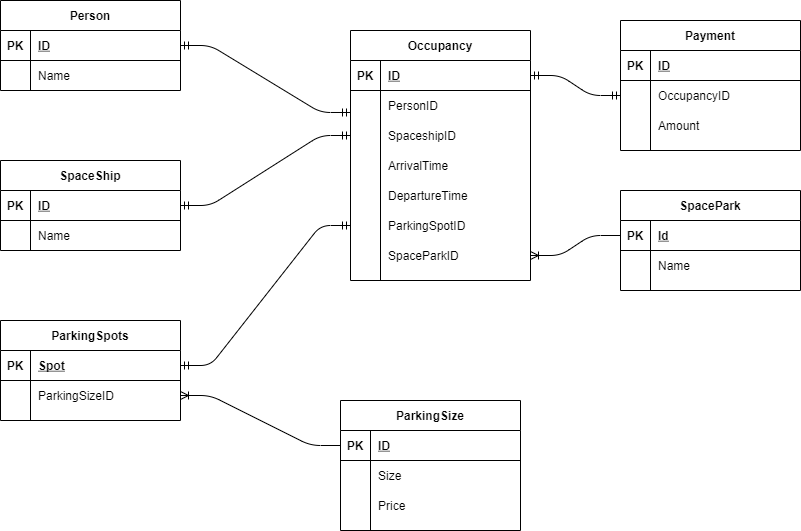

The diagram above was exported from draw.io. Its source (the exported page's mxGraphModel, read from the mxfile embedded in the PNG):
<mxGraphModel dx="656" dy="739" grid="1" gridSize="10" guides="1" tooltips="1" connect="1" arrows="1" fold="1" page="1" pageScale="1" pageWidth="850" pageHeight="1100" math="0" shadow="0">
  <root>
    <mxCell id="0" />
    <mxCell id="1" parent="0" />
    <mxCell id="ekPqH1izx2pCV3pNT1Vn-1" value="SpaceShip" style="shape=table;startSize=30;container=1;collapsible=1;childLayout=tableLayout;fixedRows=1;rowLines=0;fontStyle=1;align=center;resizeLast=1;" parent="1" vertex="1">
      <mxGeometry x="10" y="190" width="180" height="90" as="geometry" />
    </mxCell>
    <mxCell id="ekPqH1izx2pCV3pNT1Vn-2" value="" style="shape=partialRectangle;collapsible=0;dropTarget=0;pointerEvents=0;fillColor=none;top=0;left=0;bottom=1;right=0;points=[[0,0.5],[1,0.5]];portConstraint=eastwest;" parent="ekPqH1izx2pCV3pNT1Vn-1" vertex="1">
      <mxGeometry y="30" width="180" height="30" as="geometry" />
    </mxCell>
    <mxCell id="ekPqH1izx2pCV3pNT1Vn-3" value="PK" style="shape=partialRectangle;connectable=0;fillColor=none;top=0;left=0;bottom=0;right=0;fontStyle=1;overflow=hidden;" parent="ekPqH1izx2pCV3pNT1Vn-2" vertex="1">
      <mxGeometry width="30" height="30" as="geometry" />
    </mxCell>
    <mxCell id="ekPqH1izx2pCV3pNT1Vn-4" value="ID" style="shape=partialRectangle;connectable=0;fillColor=none;top=0;left=0;bottom=0;right=0;align=left;spacingLeft=6;fontStyle=5;overflow=hidden;" parent="ekPqH1izx2pCV3pNT1Vn-2" vertex="1">
      <mxGeometry x="30" width="150" height="30" as="geometry" />
    </mxCell>
    <mxCell id="ekPqH1izx2pCV3pNT1Vn-5" value="" style="shape=partialRectangle;collapsible=0;dropTarget=0;pointerEvents=0;fillColor=none;top=0;left=0;bottom=0;right=0;points=[[0,0.5],[1,0.5]];portConstraint=eastwest;" parent="ekPqH1izx2pCV3pNT1Vn-1" vertex="1">
      <mxGeometry y="60" width="180" height="30" as="geometry" />
    </mxCell>
    <mxCell id="ekPqH1izx2pCV3pNT1Vn-6" value="" style="shape=partialRectangle;connectable=0;fillColor=none;top=0;left=0;bottom=0;right=0;editable=1;overflow=hidden;" parent="ekPqH1izx2pCV3pNT1Vn-5" vertex="1">
      <mxGeometry width="30" height="30" as="geometry" />
    </mxCell>
    <mxCell id="ekPqH1izx2pCV3pNT1Vn-7" value="Name" style="shape=partialRectangle;connectable=0;fillColor=none;top=0;left=0;bottom=0;right=0;align=left;spacingLeft=6;overflow=hidden;" parent="ekPqH1izx2pCV3pNT1Vn-5" vertex="1">
      <mxGeometry x="30" width="150" height="30" as="geometry" />
    </mxCell>
    <mxCell id="ekPqH1izx2pCV3pNT1Vn-14" value="Person" style="shape=table;startSize=30;container=1;collapsible=1;childLayout=tableLayout;fixedRows=1;rowLines=0;fontStyle=1;align=center;resizeLast=1;fillColor=none;" parent="1" vertex="1">
      <mxGeometry x="10" y="30" width="180" height="90" as="geometry" />
    </mxCell>
    <mxCell id="ekPqH1izx2pCV3pNT1Vn-15" value="" style="shape=partialRectangle;collapsible=0;dropTarget=0;pointerEvents=0;fillColor=none;top=0;left=0;bottom=1;right=0;points=[[0,0.5],[1,0.5]];portConstraint=eastwest;" parent="ekPqH1izx2pCV3pNT1Vn-14" vertex="1">
      <mxGeometry y="30" width="180" height="30" as="geometry" />
    </mxCell>
    <mxCell id="ekPqH1izx2pCV3pNT1Vn-16" value="PK" style="shape=partialRectangle;connectable=0;fillColor=none;top=0;left=0;bottom=0;right=0;fontStyle=1;overflow=hidden;" parent="ekPqH1izx2pCV3pNT1Vn-15" vertex="1">
      <mxGeometry width="30" height="30" as="geometry" />
    </mxCell>
    <mxCell id="ekPqH1izx2pCV3pNT1Vn-17" value="ID" style="shape=partialRectangle;connectable=0;fillColor=none;top=0;left=0;bottom=0;right=0;align=left;spacingLeft=6;fontStyle=5;overflow=hidden;" parent="ekPqH1izx2pCV3pNT1Vn-15" vertex="1">
      <mxGeometry x="30" width="150" height="30" as="geometry" />
    </mxCell>
    <mxCell id="ekPqH1izx2pCV3pNT1Vn-18" value="" style="shape=partialRectangle;collapsible=0;dropTarget=0;pointerEvents=0;fillColor=none;top=0;left=0;bottom=0;right=0;points=[[0,0.5],[1,0.5]];portConstraint=eastwest;" parent="ekPqH1izx2pCV3pNT1Vn-14" vertex="1">
      <mxGeometry y="60" width="180" height="30" as="geometry" />
    </mxCell>
    <mxCell id="ekPqH1izx2pCV3pNT1Vn-19" value="" style="shape=partialRectangle;connectable=0;fillColor=none;top=0;left=0;bottom=0;right=0;editable=1;overflow=hidden;" parent="ekPqH1izx2pCV3pNT1Vn-18" vertex="1">
      <mxGeometry width="30" height="30" as="geometry" />
    </mxCell>
    <mxCell id="ekPqH1izx2pCV3pNT1Vn-20" value="Name" style="shape=partialRectangle;connectable=0;fillColor=none;top=0;left=0;bottom=0;right=0;align=left;spacingLeft=6;overflow=hidden;" parent="ekPqH1izx2pCV3pNT1Vn-18" vertex="1">
      <mxGeometry x="30" width="150" height="30" as="geometry" />
    </mxCell>
    <mxCell id="ekPqH1izx2pCV3pNT1Vn-46" value="Occupancy" style="shape=table;startSize=30;container=1;collapsible=1;childLayout=tableLayout;fixedRows=1;rowLines=0;fontStyle=1;align=center;resizeLast=1;fillColor=none;" parent="1" vertex="1">
      <mxGeometry x="360" y="60" width="180" height="250" as="geometry" />
    </mxCell>
    <mxCell id="ekPqH1izx2pCV3pNT1Vn-47" value="" style="shape=partialRectangle;collapsible=0;dropTarget=0;pointerEvents=0;fillColor=none;top=0;left=0;bottom=1;right=0;points=[[0,0.5],[1,0.5]];portConstraint=eastwest;" parent="ekPqH1izx2pCV3pNT1Vn-46" vertex="1">
      <mxGeometry y="30" width="180" height="30" as="geometry" />
    </mxCell>
    <mxCell id="ekPqH1izx2pCV3pNT1Vn-48" value="PK" style="shape=partialRectangle;connectable=0;fillColor=none;top=0;left=0;bottom=0;right=0;fontStyle=1;overflow=hidden;" parent="ekPqH1izx2pCV3pNT1Vn-47" vertex="1">
      <mxGeometry width="30" height="30" as="geometry" />
    </mxCell>
    <mxCell id="ekPqH1izx2pCV3pNT1Vn-49" value="ID" style="shape=partialRectangle;connectable=0;fillColor=none;top=0;left=0;bottom=0;right=0;align=left;spacingLeft=6;fontStyle=5;overflow=hidden;" parent="ekPqH1izx2pCV3pNT1Vn-47" vertex="1">
      <mxGeometry x="30" width="150" height="30" as="geometry" />
    </mxCell>
    <mxCell id="ekPqH1izx2pCV3pNT1Vn-50" value="" style="shape=partialRectangle;collapsible=0;dropTarget=0;pointerEvents=0;fillColor=none;top=0;left=0;bottom=0;right=0;points=[[0,0.5],[1,0.5]];portConstraint=eastwest;" parent="ekPqH1izx2pCV3pNT1Vn-46" vertex="1">
      <mxGeometry y="60" width="180" height="30" as="geometry" />
    </mxCell>
    <mxCell id="ekPqH1izx2pCV3pNT1Vn-51" value="" style="shape=partialRectangle;connectable=0;fillColor=none;top=0;left=0;bottom=0;right=0;editable=1;overflow=hidden;" parent="ekPqH1izx2pCV3pNT1Vn-50" vertex="1">
      <mxGeometry width="30" height="30" as="geometry" />
    </mxCell>
    <mxCell id="ekPqH1izx2pCV3pNT1Vn-52" value="PersonID" style="shape=partialRectangle;connectable=0;fillColor=none;top=0;left=0;bottom=0;right=0;align=left;spacingLeft=6;overflow=hidden;" parent="ekPqH1izx2pCV3pNT1Vn-50" vertex="1">
      <mxGeometry x="30" width="150" height="30" as="geometry" />
    </mxCell>
    <mxCell id="ekPqH1izx2pCV3pNT1Vn-53" value="" style="shape=partialRectangle;collapsible=0;dropTarget=0;pointerEvents=0;fillColor=none;top=0;left=0;bottom=0;right=0;points=[[0,0.5],[1,0.5]];portConstraint=eastwest;" parent="ekPqH1izx2pCV3pNT1Vn-46" vertex="1">
      <mxGeometry y="90" width="180" height="30" as="geometry" />
    </mxCell>
    <mxCell id="ekPqH1izx2pCV3pNT1Vn-54" value="" style="shape=partialRectangle;connectable=0;fillColor=none;top=0;left=0;bottom=0;right=0;editable=1;overflow=hidden;" parent="ekPqH1izx2pCV3pNT1Vn-53" vertex="1">
      <mxGeometry width="30" height="30" as="geometry" />
    </mxCell>
    <mxCell id="ekPqH1izx2pCV3pNT1Vn-55" value="SpaceshipID" style="shape=partialRectangle;connectable=0;fillColor=none;top=0;left=0;bottom=0;right=0;align=left;spacingLeft=6;overflow=hidden;" parent="ekPqH1izx2pCV3pNT1Vn-53" vertex="1">
      <mxGeometry x="30" width="150" height="30" as="geometry" />
    </mxCell>
    <mxCell id="ekPqH1izx2pCV3pNT1Vn-56" value="" style="shape=partialRectangle;collapsible=0;dropTarget=0;pointerEvents=0;fillColor=none;top=0;left=0;bottom=0;right=0;points=[[0,0.5],[1,0.5]];portConstraint=eastwest;" parent="ekPqH1izx2pCV3pNT1Vn-46" vertex="1">
      <mxGeometry y="120" width="180" height="30" as="geometry" />
    </mxCell>
    <mxCell id="ekPqH1izx2pCV3pNT1Vn-57" value="" style="shape=partialRectangle;connectable=0;fillColor=none;top=0;left=0;bottom=0;right=0;editable=1;overflow=hidden;" parent="ekPqH1izx2pCV3pNT1Vn-56" vertex="1">
      <mxGeometry width="30" height="30" as="geometry" />
    </mxCell>
    <mxCell id="ekPqH1izx2pCV3pNT1Vn-58" value="ArrivalTime" style="shape=partialRectangle;connectable=0;fillColor=none;top=0;left=0;bottom=0;right=0;align=left;spacingLeft=6;overflow=hidden;" parent="ekPqH1izx2pCV3pNT1Vn-56" vertex="1">
      <mxGeometry x="30" width="150" height="30" as="geometry" />
    </mxCell>
    <mxCell id="ekPqH1izx2pCV3pNT1Vn-59" value="" style="shape=partialRectangle;collapsible=0;dropTarget=0;pointerEvents=0;fillColor=none;top=0;left=0;bottom=0;right=0;points=[[0,0.5],[1,0.5]];portConstraint=eastwest;" parent="ekPqH1izx2pCV3pNT1Vn-46" vertex="1">
      <mxGeometry y="150" width="180" height="30" as="geometry" />
    </mxCell>
    <mxCell id="ekPqH1izx2pCV3pNT1Vn-60" value="" style="shape=partialRectangle;connectable=0;fillColor=none;top=0;left=0;bottom=0;right=0;editable=1;overflow=hidden;" parent="ekPqH1izx2pCV3pNT1Vn-59" vertex="1">
      <mxGeometry width="30" height="30" as="geometry" />
    </mxCell>
    <mxCell id="ekPqH1izx2pCV3pNT1Vn-61" value="DepartureTime" style="shape=partialRectangle;connectable=0;fillColor=none;top=0;left=0;bottom=0;right=0;align=left;spacingLeft=6;overflow=hidden;" parent="ekPqH1izx2pCV3pNT1Vn-59" vertex="1">
      <mxGeometry x="30" width="150" height="30" as="geometry" />
    </mxCell>
    <mxCell id="Pn-b_WzzFkgYa6reLs7S-30" value="" style="shape=partialRectangle;collapsible=0;dropTarget=0;pointerEvents=0;fillColor=none;top=0;left=0;bottom=0;right=0;points=[[0,0.5],[1,0.5]];portConstraint=eastwest;" parent="ekPqH1izx2pCV3pNT1Vn-46" vertex="1">
      <mxGeometry y="180" width="180" height="30" as="geometry" />
    </mxCell>
    <mxCell id="Pn-b_WzzFkgYa6reLs7S-31" value="" style="shape=partialRectangle;connectable=0;fillColor=none;top=0;left=0;bottom=0;right=0;editable=1;overflow=hidden;" parent="Pn-b_WzzFkgYa6reLs7S-30" vertex="1">
      <mxGeometry width="30" height="30" as="geometry" />
    </mxCell>
    <mxCell id="Pn-b_WzzFkgYa6reLs7S-32" value="ParkingSpotID" style="shape=partialRectangle;connectable=0;fillColor=none;top=0;left=0;bottom=0;right=0;align=left;spacingLeft=6;overflow=hidden;" parent="Pn-b_WzzFkgYa6reLs7S-30" vertex="1">
      <mxGeometry x="30" width="150" height="30" as="geometry" />
    </mxCell>
    <mxCell id="yGc6-Lnp5_5wExRkiiCx-21" value="" style="shape=partialRectangle;collapsible=0;dropTarget=0;pointerEvents=0;fillColor=none;top=0;left=0;bottom=0;right=0;points=[[0,0.5],[1,0.5]];portConstraint=eastwest;" vertex="1" parent="ekPqH1izx2pCV3pNT1Vn-46">
      <mxGeometry y="210" width="180" height="30" as="geometry" />
    </mxCell>
    <mxCell id="yGc6-Lnp5_5wExRkiiCx-22" value="" style="shape=partialRectangle;connectable=0;fillColor=none;top=0;left=0;bottom=0;right=0;editable=1;overflow=hidden;" vertex="1" parent="yGc6-Lnp5_5wExRkiiCx-21">
      <mxGeometry width="30" height="30" as="geometry" />
    </mxCell>
    <mxCell id="yGc6-Lnp5_5wExRkiiCx-23" value="SpaceParkID" style="shape=partialRectangle;connectable=0;fillColor=none;top=0;left=0;bottom=0;right=0;align=left;spacingLeft=6;overflow=hidden;" vertex="1" parent="yGc6-Lnp5_5wExRkiiCx-21">
      <mxGeometry x="30" width="150" height="30" as="geometry" />
    </mxCell>
    <mxCell id="Pn-b_WzzFkgYa6reLs7S-1" value="ParkingSpots" style="shape=table;startSize=30;container=1;collapsible=1;childLayout=tableLayout;fixedRows=1;rowLines=0;fontStyle=1;align=center;resizeLast=1;" parent="1" vertex="1">
      <mxGeometry x="10" y="350" width="180" height="100" as="geometry" />
    </mxCell>
    <mxCell id="Pn-b_WzzFkgYa6reLs7S-2" value="" style="shape=partialRectangle;collapsible=0;dropTarget=0;pointerEvents=0;fillColor=none;top=0;left=0;bottom=1;right=0;points=[[0,0.5],[1,0.5]];portConstraint=eastwest;" parent="Pn-b_WzzFkgYa6reLs7S-1" vertex="1">
      <mxGeometry y="30" width="180" height="30" as="geometry" />
    </mxCell>
    <mxCell id="Pn-b_WzzFkgYa6reLs7S-3" value="PK" style="shape=partialRectangle;connectable=0;fillColor=none;top=0;left=0;bottom=0;right=0;fontStyle=1;overflow=hidden;" parent="Pn-b_WzzFkgYa6reLs7S-2" vertex="1">
      <mxGeometry width="30" height="30" as="geometry" />
    </mxCell>
    <mxCell id="Pn-b_WzzFkgYa6reLs7S-4" value="Spot" style="shape=partialRectangle;connectable=0;fillColor=none;top=0;left=0;bottom=0;right=0;align=left;spacingLeft=6;fontStyle=5;overflow=hidden;" parent="Pn-b_WzzFkgYa6reLs7S-2" vertex="1">
      <mxGeometry x="30" width="150" height="30" as="geometry" />
    </mxCell>
    <mxCell id="Pn-b_WzzFkgYa6reLs7S-5" value="" style="shape=partialRectangle;collapsible=0;dropTarget=0;pointerEvents=0;fillColor=none;top=0;left=0;bottom=0;right=0;points=[[0,0.5],[1,0.5]];portConstraint=eastwest;" parent="Pn-b_WzzFkgYa6reLs7S-1" vertex="1">
      <mxGeometry y="60" width="180" height="30" as="geometry" />
    </mxCell>
    <mxCell id="Pn-b_WzzFkgYa6reLs7S-6" value="" style="shape=partialRectangle;connectable=0;fillColor=none;top=0;left=0;bottom=0;right=0;editable=1;overflow=hidden;" parent="Pn-b_WzzFkgYa6reLs7S-5" vertex="1">
      <mxGeometry width="30" height="30" as="geometry" />
    </mxCell>
    <mxCell id="Pn-b_WzzFkgYa6reLs7S-7" value="ParkingSizeID" style="shape=partialRectangle;connectable=0;fillColor=none;top=0;left=0;bottom=0;right=0;align=left;spacingLeft=6;overflow=hidden;" parent="Pn-b_WzzFkgYa6reLs7S-5" vertex="1">
      <mxGeometry x="30" width="150" height="30" as="geometry" />
    </mxCell>
    <mxCell id="Pn-b_WzzFkgYa6reLs7S-14" value="ParkingSize" style="shape=table;startSize=30;container=1;collapsible=1;childLayout=tableLayout;fixedRows=1;rowLines=0;fontStyle=1;align=center;resizeLast=1;" parent="1" vertex="1">
      <mxGeometry x="350" y="430" width="180" height="130" as="geometry" />
    </mxCell>
    <mxCell id="Pn-b_WzzFkgYa6reLs7S-15" value="" style="shape=partialRectangle;collapsible=0;dropTarget=0;pointerEvents=0;fillColor=none;top=0;left=0;bottom=1;right=0;points=[[0,0.5],[1,0.5]];portConstraint=eastwest;" parent="Pn-b_WzzFkgYa6reLs7S-14" vertex="1">
      <mxGeometry y="30" width="180" height="30" as="geometry" />
    </mxCell>
    <mxCell id="Pn-b_WzzFkgYa6reLs7S-16" value="PK" style="shape=partialRectangle;connectable=0;fillColor=none;top=0;left=0;bottom=0;right=0;fontStyle=1;overflow=hidden;" parent="Pn-b_WzzFkgYa6reLs7S-15" vertex="1">
      <mxGeometry width="30" height="30" as="geometry" />
    </mxCell>
    <mxCell id="Pn-b_WzzFkgYa6reLs7S-17" value="ID" style="shape=partialRectangle;connectable=0;fillColor=none;top=0;left=0;bottom=0;right=0;align=left;spacingLeft=6;fontStyle=5;overflow=hidden;" parent="Pn-b_WzzFkgYa6reLs7S-15" vertex="1">
      <mxGeometry x="30" width="150" height="30" as="geometry" />
    </mxCell>
    <mxCell id="Pn-b_WzzFkgYa6reLs7S-18" value="" style="shape=partialRectangle;collapsible=0;dropTarget=0;pointerEvents=0;fillColor=none;top=0;left=0;bottom=0;right=0;points=[[0,0.5],[1,0.5]];portConstraint=eastwest;" parent="Pn-b_WzzFkgYa6reLs7S-14" vertex="1">
      <mxGeometry y="60" width="180" height="30" as="geometry" />
    </mxCell>
    <mxCell id="Pn-b_WzzFkgYa6reLs7S-19" value="" style="shape=partialRectangle;connectable=0;fillColor=none;top=0;left=0;bottom=0;right=0;editable=1;overflow=hidden;" parent="Pn-b_WzzFkgYa6reLs7S-18" vertex="1">
      <mxGeometry width="30" height="30" as="geometry" />
    </mxCell>
    <mxCell id="Pn-b_WzzFkgYa6reLs7S-20" value="Size" style="shape=partialRectangle;connectable=0;fillColor=none;top=0;left=0;bottom=0;right=0;align=left;spacingLeft=6;overflow=hidden;" parent="Pn-b_WzzFkgYa6reLs7S-18" vertex="1">
      <mxGeometry x="30" width="150" height="30" as="geometry" />
    </mxCell>
    <mxCell id="Pn-b_WzzFkgYa6reLs7S-21" value="" style="shape=partialRectangle;collapsible=0;dropTarget=0;pointerEvents=0;fillColor=none;top=0;left=0;bottom=0;right=0;points=[[0,0.5],[1,0.5]];portConstraint=eastwest;" parent="Pn-b_WzzFkgYa6reLs7S-14" vertex="1">
      <mxGeometry y="90" width="180" height="30" as="geometry" />
    </mxCell>
    <mxCell id="Pn-b_WzzFkgYa6reLs7S-22" value="" style="shape=partialRectangle;connectable=0;fillColor=none;top=0;left=0;bottom=0;right=0;editable=1;overflow=hidden;" parent="Pn-b_WzzFkgYa6reLs7S-21" vertex="1">
      <mxGeometry width="30" height="30" as="geometry" />
    </mxCell>
    <mxCell id="Pn-b_WzzFkgYa6reLs7S-23" value="Price" style="shape=partialRectangle;connectable=0;fillColor=none;top=0;left=0;bottom=0;right=0;align=left;spacingLeft=6;overflow=hidden;" parent="Pn-b_WzzFkgYa6reLs7S-21" vertex="1">
      <mxGeometry x="30" width="150" height="30" as="geometry" />
    </mxCell>
    <mxCell id="Pn-b_WzzFkgYa6reLs7S-27" value="" style="edgeStyle=entityRelationEdgeStyle;fontSize=12;html=1;endArrow=ERmandOne;startArrow=ERmandOne;exitX=0;exitY=0.733;exitDx=0;exitDy=0;exitPerimeter=0;entryX=1;entryY=0.5;entryDx=0;entryDy=0;" parent="1" source="ekPqH1izx2pCV3pNT1Vn-50" target="ekPqH1izx2pCV3pNT1Vn-15" edge="1">
      <mxGeometry width="100" height="100" relative="1" as="geometry">
        <mxPoint x="360" y="240" as="sourcePoint" />
        <mxPoint x="260" y="370" as="targetPoint" />
      </mxGeometry>
    </mxCell>
    <mxCell id="Pn-b_WzzFkgYa6reLs7S-28" value="" style="edgeStyle=entityRelationEdgeStyle;fontSize=12;html=1;endArrow=ERmandOne;startArrow=ERmandOne;entryX=0;entryY=0.5;entryDx=0;entryDy=0;exitX=1;exitY=0.5;exitDx=0;exitDy=0;" parent="1" source="ekPqH1izx2pCV3pNT1Vn-2" target="ekPqH1izx2pCV3pNT1Vn-53" edge="1">
      <mxGeometry width="100" height="100" relative="1" as="geometry">
        <mxPoint x="360" y="430" as="sourcePoint" />
        <mxPoint x="460" y="330" as="targetPoint" />
      </mxGeometry>
    </mxCell>
    <mxCell id="Pn-b_WzzFkgYa6reLs7S-29" value="" style="edgeStyle=entityRelationEdgeStyle;fontSize=12;html=1;endArrow=ERmandOne;startArrow=ERmandOne;exitX=1;exitY=0.5;exitDx=0;exitDy=0;entryX=0;entryY=0.5;entryDx=0;entryDy=0;" parent="1" source="Pn-b_WzzFkgYa6reLs7S-2" target="Pn-b_WzzFkgYa6reLs7S-30" edge="1">
      <mxGeometry width="100" height="100" relative="1" as="geometry">
        <mxPoint x="260" y="360" as="sourcePoint" />
        <mxPoint x="360" y="260" as="targetPoint" />
      </mxGeometry>
    </mxCell>
    <mxCell id="Pn-b_WzzFkgYa6reLs7S-33" value="" style="edgeStyle=entityRelationEdgeStyle;fontSize=12;html=1;endArrow=ERoneToMany;exitX=0;exitY=0.5;exitDx=0;exitDy=0;entryX=1;entryY=0.5;entryDx=0;entryDy=0;" parent="1" source="Pn-b_WzzFkgYa6reLs7S-15" target="Pn-b_WzzFkgYa6reLs7S-5" edge="1">
      <mxGeometry width="100" height="100" relative="1" as="geometry">
        <mxPoint x="180" y="600" as="sourcePoint" />
        <mxPoint x="280" y="500" as="targetPoint" />
      </mxGeometry>
    </mxCell>
    <mxCell id="ftfLUw3oz3jZAB3pCDPO-1" value="Payment" style="shape=table;startSize=30;container=1;collapsible=1;childLayout=tableLayout;fixedRows=1;rowLines=0;fontStyle=1;align=center;resizeLast=1;" parent="1" vertex="1">
      <mxGeometry x="630" y="50" width="180" height="130" as="geometry" />
    </mxCell>
    <mxCell id="ftfLUw3oz3jZAB3pCDPO-2" value="" style="shape=partialRectangle;collapsible=0;dropTarget=0;pointerEvents=0;fillColor=none;top=0;left=0;bottom=1;right=0;points=[[0,0.5],[1,0.5]];portConstraint=eastwest;" parent="ftfLUw3oz3jZAB3pCDPO-1" vertex="1">
      <mxGeometry y="30" width="180" height="30" as="geometry" />
    </mxCell>
    <mxCell id="ftfLUw3oz3jZAB3pCDPO-3" value="PK" style="shape=partialRectangle;connectable=0;fillColor=none;top=0;left=0;bottom=0;right=0;fontStyle=1;overflow=hidden;" parent="ftfLUw3oz3jZAB3pCDPO-2" vertex="1">
      <mxGeometry width="30" height="30" as="geometry" />
    </mxCell>
    <mxCell id="ftfLUw3oz3jZAB3pCDPO-4" value="ID" style="shape=partialRectangle;connectable=0;fillColor=none;top=0;left=0;bottom=0;right=0;align=left;spacingLeft=6;fontStyle=5;overflow=hidden;" parent="ftfLUw3oz3jZAB3pCDPO-2" vertex="1">
      <mxGeometry x="30" width="150" height="30" as="geometry" />
    </mxCell>
    <mxCell id="ftfLUw3oz3jZAB3pCDPO-5" value="" style="shape=partialRectangle;collapsible=0;dropTarget=0;pointerEvents=0;fillColor=none;top=0;left=0;bottom=0;right=0;points=[[0,0.5],[1,0.5]];portConstraint=eastwest;" parent="ftfLUw3oz3jZAB3pCDPO-1" vertex="1">
      <mxGeometry y="60" width="180" height="30" as="geometry" />
    </mxCell>
    <mxCell id="ftfLUw3oz3jZAB3pCDPO-6" value="" style="shape=partialRectangle;connectable=0;fillColor=none;top=0;left=0;bottom=0;right=0;editable=1;overflow=hidden;" parent="ftfLUw3oz3jZAB3pCDPO-5" vertex="1">
      <mxGeometry width="30" height="30" as="geometry" />
    </mxCell>
    <mxCell id="ftfLUw3oz3jZAB3pCDPO-7" value="OccupancyID" style="shape=partialRectangle;connectable=0;fillColor=none;top=0;left=0;bottom=0;right=0;align=left;spacingLeft=6;overflow=hidden;" parent="ftfLUw3oz3jZAB3pCDPO-5" vertex="1">
      <mxGeometry x="30" width="150" height="30" as="geometry" />
    </mxCell>
    <mxCell id="ftfLUw3oz3jZAB3pCDPO-8" value="" style="shape=partialRectangle;collapsible=0;dropTarget=0;pointerEvents=0;fillColor=none;top=0;left=0;bottom=0;right=0;points=[[0,0.5],[1,0.5]];portConstraint=eastwest;" parent="ftfLUw3oz3jZAB3pCDPO-1" vertex="1">
      <mxGeometry y="90" width="180" height="30" as="geometry" />
    </mxCell>
    <mxCell id="ftfLUw3oz3jZAB3pCDPO-9" value="" style="shape=partialRectangle;connectable=0;fillColor=none;top=0;left=0;bottom=0;right=0;editable=1;overflow=hidden;" parent="ftfLUw3oz3jZAB3pCDPO-8" vertex="1">
      <mxGeometry width="30" height="30" as="geometry" />
    </mxCell>
    <mxCell id="ftfLUw3oz3jZAB3pCDPO-10" value="Amount" style="shape=partialRectangle;connectable=0;fillColor=none;top=0;left=0;bottom=0;right=0;align=left;spacingLeft=6;overflow=hidden;" parent="ftfLUw3oz3jZAB3pCDPO-8" vertex="1">
      <mxGeometry x="30" width="150" height="30" as="geometry" />
    </mxCell>
    <mxCell id="ftfLUw3oz3jZAB3pCDPO-14" value="" style="edgeStyle=entityRelationEdgeStyle;fontSize=12;html=1;endArrow=ERmandOne;startArrow=ERmandOne;entryX=0;entryY=0.5;entryDx=0;entryDy=0;exitX=1;exitY=0.5;exitDx=0;exitDy=0;" parent="1" source="ekPqH1izx2pCV3pNT1Vn-47" target="ftfLUw3oz3jZAB3pCDPO-5" edge="1">
      <mxGeometry width="100" height="100" relative="1" as="geometry">
        <mxPoint x="590" y="330" as="sourcePoint" />
        <mxPoint x="690" y="230" as="targetPoint" />
      </mxGeometry>
    </mxCell>
    <mxCell id="yGc6-Lnp5_5wExRkiiCx-1" value="SpacePark" style="shape=table;startSize=30;container=1;collapsible=1;childLayout=tableLayout;fixedRows=1;rowLines=0;fontStyle=1;align=center;resizeLast=1;" vertex="1" parent="1">
      <mxGeometry x="630" y="220" width="180" height="100" as="geometry" />
    </mxCell>
    <mxCell id="yGc6-Lnp5_5wExRkiiCx-2" value="" style="shape=partialRectangle;collapsible=0;dropTarget=0;pointerEvents=0;fillColor=none;top=0;left=0;bottom=1;right=0;points=[[0,0.5],[1,0.5]];portConstraint=eastwest;" vertex="1" parent="yGc6-Lnp5_5wExRkiiCx-1">
      <mxGeometry y="30" width="180" height="30" as="geometry" />
    </mxCell>
    <mxCell id="yGc6-Lnp5_5wExRkiiCx-3" value="PK" style="shape=partialRectangle;connectable=0;fillColor=none;top=0;left=0;bottom=0;right=0;fontStyle=1;overflow=hidden;" vertex="1" parent="yGc6-Lnp5_5wExRkiiCx-2">
      <mxGeometry width="30" height="30" as="geometry" />
    </mxCell>
    <mxCell id="yGc6-Lnp5_5wExRkiiCx-4" value="Id" style="shape=partialRectangle;connectable=0;fillColor=none;top=0;left=0;bottom=0;right=0;align=left;spacingLeft=6;fontStyle=5;overflow=hidden;" vertex="1" parent="yGc6-Lnp5_5wExRkiiCx-2">
      <mxGeometry x="30" width="150" height="30" as="geometry" />
    </mxCell>
    <mxCell id="yGc6-Lnp5_5wExRkiiCx-5" value="" style="shape=partialRectangle;collapsible=0;dropTarget=0;pointerEvents=0;fillColor=none;top=0;left=0;bottom=0;right=0;points=[[0,0.5],[1,0.5]];portConstraint=eastwest;" vertex="1" parent="yGc6-Lnp5_5wExRkiiCx-1">
      <mxGeometry y="60" width="180" height="30" as="geometry" />
    </mxCell>
    <mxCell id="yGc6-Lnp5_5wExRkiiCx-6" value="" style="shape=partialRectangle;connectable=0;fillColor=none;top=0;left=0;bottom=0;right=0;editable=1;overflow=hidden;" vertex="1" parent="yGc6-Lnp5_5wExRkiiCx-5">
      <mxGeometry width="30" height="30" as="geometry" />
    </mxCell>
    <mxCell id="yGc6-Lnp5_5wExRkiiCx-7" value="Name" style="shape=partialRectangle;connectable=0;fillColor=none;top=0;left=0;bottom=0;right=0;align=left;spacingLeft=6;overflow=hidden;" vertex="1" parent="yGc6-Lnp5_5wExRkiiCx-5">
      <mxGeometry x="30" width="150" height="30" as="geometry" />
    </mxCell>
    <mxCell id="yGc6-Lnp5_5wExRkiiCx-24" value="" style="edgeStyle=entityRelationEdgeStyle;fontSize=12;html=1;endArrow=ERoneToMany;exitX=0;exitY=0.5;exitDx=0;exitDy=0;" edge="1" parent="1" source="yGc6-Lnp5_5wExRkiiCx-2" target="yGc6-Lnp5_5wExRkiiCx-21">
      <mxGeometry width="100" height="100" relative="1" as="geometry">
        <mxPoint x="550" y="470" as="sourcePoint" />
        <mxPoint x="650" y="370" as="targetPoint" />
      </mxGeometry>
    </mxCell>
  </root>
</mxGraphModel>